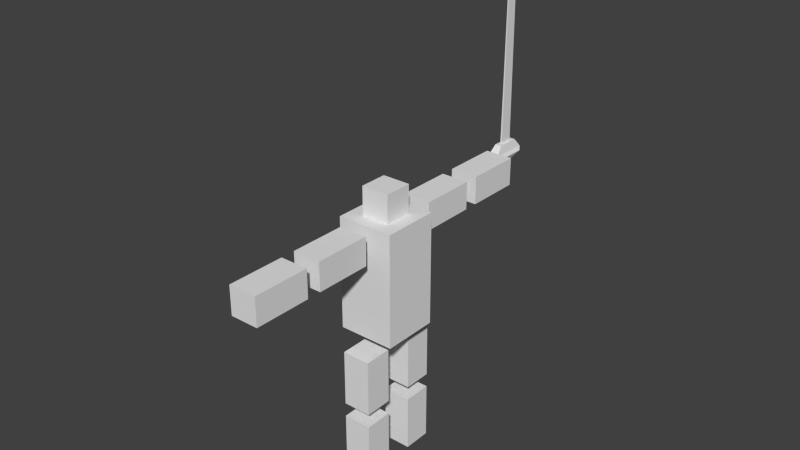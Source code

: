 # Source: Body.blend  (saved by Blender 2.70.0; exported with 4.5.12 LTS)
import bpy
from mathutils import Matrix  # noqa: F401  (used for matrix-valued properties, if any)

bpy.ops.wm.read_factory_settings(use_empty=True)
scene = bpy.context.scene
scene.name = 'Scene'

# ---- collections
col_collection_1 = bpy.data.collections.new('Collection 1'); scene.collection.children.link(col_collection_1)

# ---- materials (node trees are filled in below, after node groups)
mat_material_001 = bpy.data.materials.new('Material.001')
mat_material_001.alpha_threshold = 0.0
mat_material_001.use_transparent_shadow = False
mat_material_001.roughness = 0.5
mat_material_001.line_color = (0.0, 0.0, 0.0, 1.0)
mat_material_000 = bpy.data.materials.new('Material.000')
mat_material_000.alpha_threshold = 0.0
mat_material_000.use_transparent_shadow = False
mat_material_000.roughness = 0.5
mat_material_000.line_color = (0.0, 0.0, 0.0, 1.0)

# ---- material node trees

# ---- world
world_world = bpy.data.worlds.new('World'); scene.world = world_world
world_world.color = (0.05088, 0.05088, 0.05088)
world_world.use_sun_shadow = False
world_world.sun_shadow_jitter_overblur = 0.0
world_world.cycles.sampling_method = 'MANUAL'
world_world.cycles.sample_map_resolution = 256

# ---- meshes
me_cube_009 = bpy.data.meshes.new('Cube.009')
me_cube_009.from_pydata([(-0.5604, -0.5604, -1.0), (-0.5604, 0.5604, -1.0), (0.5604, 0.5604, -1.0), (0.5604, -0.5604, -1.0), (-0.5604, -0.5604, 1.0), (-0.5604, 0.5604, 1.0), (0.5604, 0.5604, 1.0), (0.5604, -0.5604, 1.0), (-0.8481, -1.882, 1.639), (-0.8481, 1.882, 1.639), (0.8481, 1.882, 1.639), (0.8481, -1.882, 1.639), (-0.6081, -2.219, 2.083), (-0.6081, 2.219, 2.083), (0.6081, 2.219, 2.083), (0.6081, -2.219, 2.083), (-0.3774, -1.377, 3.119), (-0.3774, 1.377, 3.119), (0.3774, 1.377, 3.119), (0.3774, -1.377, 3.119), (-0.0934, -0.8012, 3.119), (-0.0934, 0.8012, 3.119), (0.0934, 0.8012, 3.119), (0.0934, -0.8012, 3.119), (-0.08261, -0.7086, 12.58), (-0.08261, 0.7086, 12.58), (0.08261, 0.7086, 12.58), (0.08261, -0.7086, 12.58), (-0.0729, -0.6253, 22.91), (-0.0729, 0.6253, 22.91), (0.0729, 0.6253, 22.91), (0.0729, -0.6253, 22.91), (-0.03342, -0.2867, 26.56), (-0.03342, 0.2867, 26.56), (0.03342, 0.2867, 26.56), (0.03342, -0.2867, 26.56), (0.0, 0.0, 28.41)], [], [(4, 5, 1, 0), (5, 6, 2, 1), (6, 7, 3, 2), (7, 4, 0, 3), (0, 1, 2, 3), (4, 7, 11, 8), (8, 11, 15, 12), (7, 6, 10, 11), (6, 5, 9, 10), (5, 4, 8, 9), (12, 15, 19, 16), (11, 10, 14, 15), (10, 9, 13, 14), (9, 8, 12, 13), (16, 19, 23, 20), (15, 14, 18, 19), (14, 13, 17, 18), (13, 12, 16, 17), (20, 23, 27, 24), (19, 18, 22, 23), (18, 17, 21, 22), (17, 16, 20, 21), (24, 27, 31, 28), (23, 22, 26, 27), (22, 21, 25, 26), (21, 20, 24, 25), (28, 31, 35, 32), (27, 26, 30, 31), (26, 25, 29, 30), (25, 24, 28, 29), (31, 30, 34, 35), (30, 29, 33, 34), (29, 28, 32, 33), (32, 35, 36), (35, 34, 36), (34, 33, 36), (33, 32, 36)])
me_cube_009.use_remesh_preserve_volume = False
me_cube_009.use_remesh_preserve_attributes = False
me_cube_009.use_mirror_vertex_groups = False
me_cube_009.update()
me_cube_008 = bpy.data.meshes.new('Cube.008')
me_cube_008.from_pydata([(-1.0, -1.0, -1.0), (-1.0, 1.0, -1.0), (1.0, 1.0, -1.0), (1.0, -1.0, -1.0), (-1.0, -1.0, 1.0), (-1.0, 1.0, 1.0), (1.0, 1.0, 1.0), (1.0, -1.0, 1.0)], [], [(4, 5, 1, 0), (5, 6, 2, 1), (6, 7, 3, 2), (7, 4, 0, 3), (0, 1, 2, 3), (7, 6, 5, 4)])
me_cube_008.use_remesh_preserve_volume = False
me_cube_008.use_remesh_preserve_attributes = False
me_cube_008.use_mirror_vertex_groups = False
me_cube_008.update()
me_cube_007 = bpy.data.meshes.new('Cube.007')
me_cube_007.from_pydata([(-1.0, -1.0, -1.0), (-1.0, 1.0, -1.0), (1.0, 1.0, -1.0), (1.0, -1.0, -1.0), (-1.0, -1.0, 1.0), (-1.0, 1.0, 1.0), (1.0, 1.0, 1.0), (1.0, -1.0, 1.0)], [], [(4, 5, 1, 0), (5, 6, 2, 1), (6, 7, 3, 2), (7, 4, 0, 3), (0, 1, 2, 3), (7, 6, 5, 4)])
me_cube_007.use_remesh_preserve_volume = False
me_cube_007.use_remesh_preserve_attributes = False
me_cube_007.use_mirror_vertex_groups = False
me_cube_007.update()
me_cube_006 = bpy.data.meshes.new('Cube.006')
me_cube_006.from_pydata([(-1.0, -1.0, -1.0), (-1.0, 1.0, -1.0), (1.0, 1.0, -1.0), (1.0, -1.0, -1.0), (-1.0, -1.0, 1.0), (-1.0, 1.0, 1.0), (1.0, 1.0, 1.0), (1.0, -1.0, 1.0)], [], [(4, 5, 1, 0), (5, 6, 2, 1), (6, 7, 3, 2), (7, 4, 0, 3), (0, 1, 2, 3), (7, 6, 5, 4)])
me_cube_006.use_remesh_preserve_volume = False
me_cube_006.use_remesh_preserve_attributes = False
me_cube_006.use_mirror_vertex_groups = False
me_cube_006.update()
me_cube_005 = bpy.data.meshes.new('Cube.005')
me_cube_005.from_pydata([(-1.0, -1.0, -1.0), (-1.0, 1.0, -1.0), (1.0, 1.0, -1.0), (1.0, -1.0, -1.0), (-1.0, -1.0, 1.0), (-1.0, 1.0, 1.0), (1.0, 1.0, 1.0), (1.0, -1.0, 1.0)], [], [(4, 5, 1, 0), (5, 6, 2, 1), (6, 7, 3, 2), (7, 4, 0, 3), (0, 1, 2, 3), (7, 6, 5, 4)])
me_cube_005.use_remesh_preserve_volume = False
me_cube_005.use_remesh_preserve_attributes = False
me_cube_005.use_mirror_vertex_groups = False
me_cube_005.update()
me_cube = bpy.data.meshes.new('Cube')
me_cube.from_pydata([(-1.0, -1.0, -1.0), (-1.0, 1.0, -1.0), (1.0, 1.0, -1.0), (1.0, -1.0, -1.0), (-1.0, -1.0, 1.0), (-1.0, 1.0, 1.0), (1.0, 1.0, 1.0), (1.0, -1.0, 1.0)], [], [(4, 5, 1, 0), (5, 6, 2, 1), (6, 7, 3, 2), (7, 4, 0, 3), (0, 1, 2, 3), (7, 6, 5, 4)])
me_cube.use_remesh_preserve_volume = False
me_cube.use_remesh_preserve_attributes = False
me_cube.use_mirror_vertex_groups = False
me_cube.update()
me_cube_004 = bpy.data.meshes.new('Cube.004')
me_cube_004.from_pydata([(-1.0, -1.0, -1.0), (-1.0, 1.0, -1.0), (1.0, 1.0, -1.0), (1.0, -1.0, -1.0), (-1.0, -1.0, 1.0), (-1.0, 1.0, 1.0), (1.0, 1.0, 1.0), (1.0, -1.0, 1.0)], [], [(4, 5, 1, 0), (5, 6, 2, 1), (6, 7, 3, 2), (7, 4, 0, 3), (0, 1, 2, 3), (7, 6, 5, 4)])
_uv = me_cube_004.uv_layers.new(name='UVMap')
_uv.uv.foreach_set('vector', [0.0, 0.0, 1.0, 0.0, 1.0, 1.0, 0.0, 1.0, 0.0, 0.0, 1.0, 0.0, 1.0, 1.0, 0.0, 1.0, 0.0, 0.0, 1.0, 0.0, 1.0, 1.0, 0.0, 1.0, 0.0, 0.0, 1.0, 0.0, 1.0, 1.0, 0.0, 1.0, 0.0, 0.0, 1.0, 0.0, 1.0, 1.0, 0.0, 1.0, 0.0, 0.0, 1.0, 0.0, 1.0, 1.0, 0.0, 1.0])
me_cube_004.materials.append(mat_material_001)
me_cube_004.use_remesh_preserve_volume = False
me_cube_004.use_remesh_preserve_attributes = False
me_cube_004.use_mirror_vertex_groups = False
me_cube_004.update()
me_cube_003 = bpy.data.meshes.new('Cube.003')
me_cube_003.from_pydata([(-1.0, -1.0, -1.0), (-1.0, 1.0, -1.0), (1.0, 1.0, -1.0), (1.0, -1.0, -1.0), (-1.0, -1.0, 1.0), (-1.0, 1.0, 1.0), (1.0, 1.0, 1.0), (1.0, -1.0, 1.0)], [], [(4, 5, 1, 0), (5, 6, 2, 1), (6, 7, 3, 2), (7, 4, 0, 3), (0, 1, 2, 3), (7, 6, 5, 4)])
_uv = me_cube_003.uv_layers.new(name='UVMap')
_uv.uv.foreach_set('vector', [0.0, 0.0, 1.0, 0.0, 1.0, 1.0, 0.0, 1.0, 0.0, 0.0, 1.0, 0.0, 1.0, 1.0, 0.0, 1.0, 0.0, 0.0, 1.0, 0.0, 1.0, 1.0, 0.0, 1.0, 0.0, 0.0, 1.0, 0.0, 1.0, 1.0, 0.0, 1.0, 0.0, 0.0, 1.0, 0.0, 1.0, 1.0, 0.0, 1.0, 0.0, 0.0, 1.0, 0.0, 1.0, 1.0, 0.0, 1.0])
me_cube_003.materials.append(mat_material_001)
me_cube_003.use_remesh_preserve_volume = False
me_cube_003.use_remesh_preserve_attributes = False
me_cube_003.use_mirror_vertex_groups = False
me_cube_003.update()
me_cube_000 = bpy.data.meshes.new('Cube.000')
me_cube_000.from_pydata([(-1.0, -1.0, -1.0), (-1.0, 1.0, -1.0), (1.0, 1.0, -1.0), (1.0, -1.0, -1.0), (-1.0, -1.0, 1.0), (-1.0, 1.0, 1.0), (1.0, 1.0, 1.0), (1.0, -1.0, 1.0)], [], [(4, 5, 1, 0), (5, 6, 2, 1), (6, 7, 3, 2), (7, 4, 0, 3), (0, 1, 2, 3), (7, 6, 5, 4)])
_uv = me_cube_000.uv_layers.new(name='UVMap')
_uv.uv.foreach_set('vector', [0.0, 0.0, 1.0, 0.0, 1.0, 1.0, 0.0, 1.0, 0.0, 0.0, 1.0, 0.0, 1.0, 1.0, 0.0, 1.0, 0.0, 0.0, 1.0, 0.0, 1.0, 1.0, 0.0, 1.0, 0.0, 0.0, 1.0, 0.0, 1.0, 1.0, 0.0, 1.0, 0.0, 0.0, 1.0, 0.0, 1.0, 1.0, 0.0, 1.0, 0.0, 0.0, 1.0, 0.0, 1.0, 1.0, 0.0, 1.0])
me_cube_000.materials.append(mat_material_001)
me_cube_000.use_remesh_preserve_volume = False
me_cube_000.use_remesh_preserve_attributes = False
me_cube_000.use_mirror_vertex_groups = False
me_cube_000.update()
me_cube_001 = bpy.data.meshes.new('Cube.001')
me_cube_001.from_pydata([(-1.0, -1.0, -1.0), (-1.0, 1.0, -1.0), (1.0, 1.0, -1.0), (1.0, -1.0, -1.0), (-1.0, -1.0, 1.0), (-1.0, 1.0, 1.0), (1.0, 1.0, 1.0), (1.0, -1.0, 1.0)], [], [(4, 5, 1, 0), (5, 6, 2, 1), (6, 7, 3, 2), (7, 4, 0, 3), (0, 1, 2, 3), (7, 6, 5, 4)])
_uv = me_cube_001.uv_layers.new(name='UVMap')
_uv.uv.foreach_set('vector', [0.0, 0.0, 1.0, 0.0, 1.0, 1.0, 0.0, 1.0, 0.0, 0.0, 1.0, 0.0, 1.0, 1.0, 0.0, 1.0, 0.0, 0.0, 1.0, 0.0, 1.0, 1.0, 0.0, 1.0, 0.0, 0.0, 1.0, 0.0, 1.0, 1.0, 0.0, 1.0, 0.0, 0.0, 1.0, 0.0, 1.0, 1.0, 0.0, 1.0, 0.0, 0.0, 1.0, 0.0, 1.0, 1.0, 0.0, 1.0])
me_cube_001.materials.append(mat_material_001)
me_cube_001.use_remesh_preserve_volume = False
me_cube_001.use_remesh_preserve_attributes = False
me_cube_001.use_mirror_vertex_groups = False
me_cube_001.update()
me_cube_002 = bpy.data.meshes.new('Cube.002')
me_cube_002.from_pydata([(-1.0, -1.0, -1.0), (-1.0, 1.0, -1.0), (1.0, 1.0, -1.0), (1.0, -1.0, -1.0), (-1.0, -1.0, 1.0), (-1.0, 1.0, 1.0), (1.0, 1.0, 1.0), (1.0, -1.0, 1.0)], [], [(4, 5, 1, 0), (5, 6, 2, 1), (6, 7, 3, 2), (7, 4, 0, 3), (0, 1, 2, 3), (7, 6, 5, 4)])
_uv = me_cube_002.uv_layers.new(name='UVMap')
_uv.uv.foreach_set('vector', [0.3333, 0.6667, 3.974e-08, 0.6667, 0.0, 0.3333, 0.3333, 0.3333, 0.3333, 0.3333, 0.3333, 6.954e-08, 0.6667, 0.0, 0.6667, 0.3333, 0.0, 1.589e-07, 0.3333, 0.0, 0.3333, 0.3333, 1.192e-07, 0.3333, -0.01015, 1.054, -0.01015, 0.6529, 0.3906, 0.6529, 0.3906, 1.054, 1.0, 0.6667, 0.6667, 0.6667, 0.6667, 0.3333, 1.0, 0.3333, 0.3333, 0.6667, 0.6667, 0.6667, 0.6667, 1.0, 0.3333, 1.0])
me_cube_002.materials.append(mat_material_000)
me_cube_002.use_remesh_preserve_volume = False
me_cube_002.use_remesh_preserve_attributes = False
me_cube_002.use_mirror_vertex_groups = False
me_cube_002.update()

# ---- objects
ob_cube = bpy.data.objects.new('Cube', me_cube_009)
ob_leglowerr = bpy.data.objects.new('LegLowerR', me_cube_008)
ob_leglowerl = bpy.data.objects.new('LegLowerL', me_cube_007)
ob_legupperl = bpy.data.objects.new('LegUpperL', me_cube_006)
ob_legupperr = bpy.data.objects.new('LegUpperR', me_cube_005)
ob_body = bpy.data.objects.new('Body', me_cube)
ob_armlowerr = bpy.data.objects.new('ArmLowerR', me_cube_004)
ob_armuppwerl = bpy.data.objects.new('ArmUppwerL', me_cube_003)
ob_armlowerl = bpy.data.objects.new('ArmLowerL', me_cube_000)
ob_armupperr = bpy.data.objects.new('ArmUpperR', me_cube_001)
ob_head = bpy.data.objects.new('Head', me_cube_002)

# ---- transforms, parenting, visibility, modifiers, constraints
ob_cube.location = (-0.2472, 6.7, 8.257)
ob_cube.scale = (0.298, 0.298, 0.298)
ob_cube.lineart.crease_threshold = 0.0
ob_leglowerr.location = (0.0, 1.0, 1.0)
ob_leglowerr.scale = (0.5, 0.5, 1.0)
ob_leglowerr.lineart.crease_threshold = 0.0
ob_leglowerl.location = (0.0, -1.0, 1.0)
ob_leglowerl.scale = (0.5, 0.5, 1.0)
ob_leglowerl.lineart.crease_threshold = 0.0
ob_legupperl.location = (0.0, -1.0, 3.5)
ob_legupperl.scale = (0.5, 0.5, 1.0)
ob_legupperl.lineart.crease_threshold = 0.0
ob_legupperr.location = (0.0, 1.0, 3.5)
ob_legupperr.scale = (0.5, 0.5, 1.0)
ob_legupperr.lineart.crease_threshold = 0.0
ob_body.location = (0.0, 0.0, 7.0)
ob_body.scale = (1.0, 1.0, 2.0)
ob_body.lineart.crease_threshold = 0.0
ob_armlowerr.location = (0.0, 5.0, 8.5)
ob_armlowerr.rotation_euler = (-1.571, -2.22e-16, 2.22e-16)
ob_armlowerr.scale = (0.5, 0.5, 1.0)
ob_armlowerr.lineart.crease_threshold = 0.0
ob_armuppwerl.location = (0.0, -2.5, 8.5)
ob_armuppwerl.rotation_euler = (-1.571, -2.22e-16, 2.22e-16)
ob_armuppwerl.scale = (0.5, 0.5, 1.0)
ob_armuppwerl.lineart.crease_threshold = 0.0
ob_armlowerl.location = (0.0, -5.0, 8.5)
ob_armlowerl.rotation_euler = (-1.571, -2.22e-16, 2.22e-16)
ob_armlowerl.scale = (0.5, 0.5, 1.0)
ob_armlowerl.lineart.crease_threshold = 0.0
ob_armupperr.location = (0.0, 2.5, 8.5)
ob_armupperr.rotation_euler = (-1.571, -2.22e-16, 2.22e-16)
ob_armupperr.scale = (0.5, 0.5, 1.0)
ob_armupperr.lineart.crease_threshold = 0.0
ob_head.location = (0.0, 0.0, 9.5)
ob_head.rotation_euler = (-1.571, -2.22e-16, 2.22e-16)
ob_head.scale = (0.5, 0.5, 0.5)
ob_head.lineart.crease_threshold = 0.0

# ---- collection membership
col_collection_1.objects.link(ob_cube)
col_collection_1.objects.link(ob_leglowerr)
col_collection_1.objects.link(ob_leglowerl)
col_collection_1.objects.link(ob_legupperl)
col_collection_1.objects.link(ob_legupperr)
col_collection_1.objects.link(ob_body)
col_collection_1.objects.link(ob_armlowerr)
col_collection_1.objects.link(ob_armuppwerl)
col_collection_1.objects.link(ob_armlowerl)
col_collection_1.objects.link(ob_armupperr)
col_collection_1.objects.link(ob_head)

# ---- scene / render settings (as saved in the file)
scene.frame_start = 1; scene.frame_end = 250; scene.frame_set(1)
scene.render.engine = 'BLENDER_EEVEE_NEXT'
scene.render.resolution_percentage = 50
scene.render.dither_intensity = 0.0
scene.cycles.use_denoising = False
scene.cycles.samples = 10
scene.cycles.sampling_pattern = 'TABULATED_SOBOL'
scene.cycles.light_sampling_threshold = 0.0
scene.cycles.use_adaptive_sampling = False
scene.cycles.use_light_tree = False
scene.cycles.blur_glossy = 0.0
scene.cycles.volume_bounces = 1
scene.cycles.pixel_filter_type = 'GAUSSIAN'
scene.cycles.sample_clamp_indirect = 0.0
scene.view_settings.view_transform = 'Standard'
bpy.context.view_layer.update()

# ---- added for rendering (the .blend has no active camera and no usable light): camera, sun
cam_auto = bpy.data.cameras.new('AutoCamera')
cam_auto.lens = 50.0
cam_auto.sensor_width = 36.0
cam_auto.clip_end = 1000.0
ob_auto_camera = bpy.data.objects.new('AutoCamera', cam_auto)
scene.collection.objects.link(ob_auto_camera)
ob_auto_camera.location = (19.8923, -23.1901, 24.2764)
ob_auto_camera.rotation_euler = (1.09748, -7.21219e-08, 0.694738)
scene.camera = ob_auto_camera
light_auto_sun = bpy.data.lights.new('AutoSun', 'SUN')
light_auto_sun.energy = 3.0
light_auto_sun.angle = 0.0523599
ob_auto_sun = bpy.data.objects.new('AutoSun', light_auto_sun)
scene.collection.objects.link(ob_auto_sun)
ob_auto_sun.rotation_euler = (0.872665, 0.174533, 0.523599)
bpy.context.view_layer.update()
